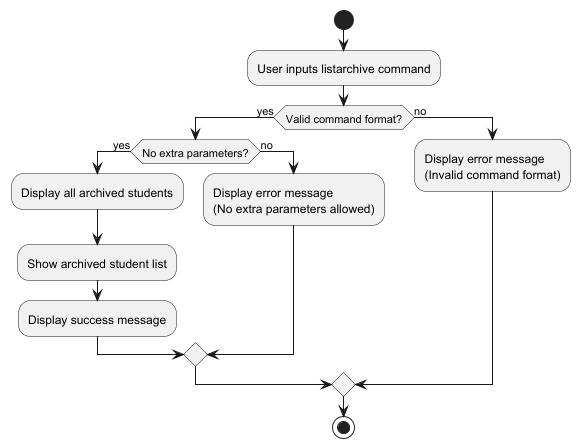

The diagram above was rendered by PlantUML. Its source (embedded in the PNG):
@startuml
start
:User inputs listarchive command;

if (Valid command format?) then (yes)
  if (No extra parameters?) then (yes)
    :Display all archived students;
    :Show archived student list;
    :Display success message;
  else (no)
    :Display error message\n(No extra parameters allowed);
  endif
else (no)
  :Display error message\n(Invalid command format);
endif

stop
@enduml